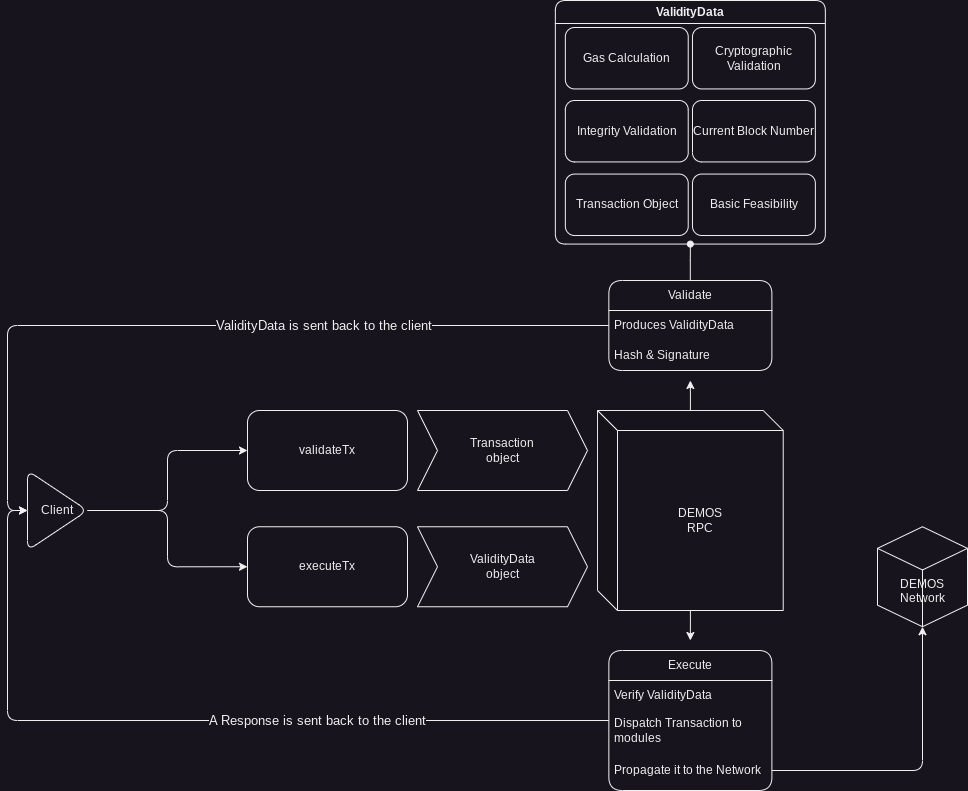

The diagram above was exported from draw.io. Its source (the exported page's mxGraphModel, read from the mxfile embedded in the PNG):
<mxGraphModel dx="2196" dy="1964" grid="1" gridSize="10" guides="1" tooltips="1" connect="1" arrows="1" fold="1" page="1" pageScale="1" pageWidth="827" pageHeight="1169" math="0" shadow="0">
  <root>
    <mxCell id="0" />
    <mxCell id="1" parent="0" />
    <mxCell id="WeezWdW7xbgOVUOrR9x6-1" value="validateTx" style="rounded=1;whiteSpace=wrap;html=1;" parent="1" vertex="1">
      <mxGeometry x="80" y="40" width="160" height="80" as="geometry" />
    </mxCell>
    <mxCell id="WeezWdW7xbgOVUOrR9x6-3" value="Transaction&lt;br&gt;object" style="shape=step;perimeter=stepPerimeter;whiteSpace=wrap;html=1;fixedSize=1;" parent="1" vertex="1">
      <mxGeometry x="250" y="40" width="170" height="80" as="geometry" />
    </mxCell>
    <mxCell id="WeezWdW7xbgOVUOrR9x6-31" style="edgeStyle=orthogonalEdgeStyle;rounded=0;orthogonalLoop=1;jettySize=auto;html=1;" parent="1" source="WeezWdW7xbgOVUOrR9x6-5" edge="1">
      <mxGeometry relative="1" as="geometry">
        <mxPoint x="522.8650000000002" y="10" as="targetPoint" />
      </mxGeometry>
    </mxCell>
    <mxCell id="WeezWdW7xbgOVUOrR9x6-36" style="edgeStyle=orthogonalEdgeStyle;rounded=0;orthogonalLoop=1;jettySize=auto;html=1;" parent="1" source="WeezWdW7xbgOVUOrR9x6-5" edge="1">
      <mxGeometry relative="1" as="geometry">
        <mxPoint x="522.8650000000002" y="270" as="targetPoint" />
      </mxGeometry>
    </mxCell>
    <mxCell id="WeezWdW7xbgOVUOrR9x6-5" value="DEMOS&lt;br&gt;RPC" style="shape=cube;whiteSpace=wrap;html=1;boundedLbl=1;backgroundOutline=1;darkOpacity=0.05;darkOpacity2=0.1;" parent="1" vertex="1">
      <mxGeometry x="430.01" y="40" width="185.71" height="200" as="geometry" />
    </mxCell>
    <mxCell id="WeezWdW7xbgOVUOrR9x6-23" value="&lt;font style=&quot;font-size: 13px;&quot;&gt;ValidityData is sent back to the client&lt;/font&gt;" style="edgeStyle=orthogonalEdgeStyle;rounded=1;orthogonalLoop=1;jettySize=auto;html=1;entryX=0;entryY=0.5;entryDx=0;entryDy=0;" parent="1" source="WeezWdW7xbgOVUOrR9x6-11" target="WeezWdW7xbgOVUOrR9x6-19" edge="1">
      <mxGeometry x="-0.2932" relative="1" as="geometry">
        <mxPoint as="offset" />
      </mxGeometry>
    </mxCell>
    <mxCell id="WeezWdW7xbgOVUOrR9x6-29" style="edgeStyle=orthogonalEdgeStyle;rounded=0;orthogonalLoop=1;jettySize=auto;html=1;entryX=0.5;entryY=1;entryDx=0;entryDy=0;endArrow=oval;endFill=1;" parent="1" source="WeezWdW7xbgOVUOrR9x6-11" target="WeezWdW7xbgOVUOrR9x6-16" edge="1">
      <mxGeometry relative="1" as="geometry" />
    </mxCell>
    <mxCell id="WeezWdW7xbgOVUOrR9x6-11" value="Validate" style="swimlane;fontStyle=0;childLayout=stackLayout;horizontal=1;startSize=30;horizontalStack=0;resizeParent=1;resizeParentMax=0;resizeLast=0;collapsible=1;marginBottom=0;whiteSpace=wrap;html=1;rounded=1;" parent="1" vertex="1">
      <mxGeometry x="441.34" y="-90" width="163.04" height="90" as="geometry" />
    </mxCell>
    <mxCell id="WeezWdW7xbgOVUOrR9x6-12" value="Produces ValidityData" style="text;strokeColor=none;fillColor=none;align=left;verticalAlign=middle;spacingLeft=4;spacingRight=4;overflow=hidden;points=[[0,0.5],[1,0.5]];portConstraint=eastwest;rotatable=0;whiteSpace=wrap;html=1;" parent="WeezWdW7xbgOVUOrR9x6-11" vertex="1">
      <mxGeometry y="30" width="163.04" height="30" as="geometry" />
    </mxCell>
    <mxCell id="WeezWdW7xbgOVUOrR9x6-13" value="Hash &amp;amp; Signature" style="text;strokeColor=none;fillColor=none;align=left;verticalAlign=middle;spacingLeft=4;spacingRight=4;overflow=hidden;points=[[0,0.5],[1,0.5]];portConstraint=eastwest;rotatable=0;whiteSpace=wrap;html=1;" parent="WeezWdW7xbgOVUOrR9x6-11" vertex="1">
      <mxGeometry y="60" width="163.04" height="30" as="geometry" />
    </mxCell>
    <mxCell id="WeezWdW7xbgOVUOrR9x6-16" value="ValidityData" style="swimlane;whiteSpace=wrap;html=1;rounded=1;" parent="1" vertex="1">
      <mxGeometry x="387.86" y="-370" width="270" height="243.57" as="geometry" />
    </mxCell>
    <mxCell id="WeezWdW7xbgOVUOrR9x6-6" value="Gas Calculation" style="rounded=1;whiteSpace=wrap;html=1;" parent="WeezWdW7xbgOVUOrR9x6-16" vertex="1">
      <mxGeometry x="10" y="27" width="122.86" height="61.43" as="geometry" />
    </mxCell>
    <mxCell id="WeezWdW7xbgOVUOrR9x6-7" value="Cryptographic Validation" style="rounded=1;whiteSpace=wrap;html=1;" parent="WeezWdW7xbgOVUOrR9x6-16" vertex="1">
      <mxGeometry x="137.14" y="27" width="122.86" height="61.43" as="geometry" />
    </mxCell>
    <mxCell id="WeezWdW7xbgOVUOrR9x6-8" value="Integrity Validation" style="rounded=1;whiteSpace=wrap;html=1;" parent="WeezWdW7xbgOVUOrR9x6-16" vertex="1">
      <mxGeometry x="10" y="100" width="122.86" height="61.43" as="geometry" />
    </mxCell>
    <mxCell id="WeezWdW7xbgOVUOrR9x6-9" value="Current Block Number" style="rounded=1;whiteSpace=wrap;html=1;" parent="WeezWdW7xbgOVUOrR9x6-16" vertex="1">
      <mxGeometry x="137.14" y="100" width="122.86" height="61.43" as="geometry" />
    </mxCell>
    <mxCell id="WeezWdW7xbgOVUOrR9x6-17" value="Transaction Object" style="rounded=1;whiteSpace=wrap;html=1;" parent="WeezWdW7xbgOVUOrR9x6-16" vertex="1">
      <mxGeometry x="10" y="173.57" width="122.86" height="61.43" as="geometry" />
    </mxCell>
    <mxCell id="WeezWdW7xbgOVUOrR9x6-18" value="Basic Feasibility" style="rounded=1;whiteSpace=wrap;html=1;" parent="WeezWdW7xbgOVUOrR9x6-16" vertex="1">
      <mxGeometry x="137.14" y="173.57" width="122.86" height="61.43" as="geometry" />
    </mxCell>
    <mxCell id="WeezWdW7xbgOVUOrR9x6-21" style="edgeStyle=orthogonalEdgeStyle;rounded=1;orthogonalLoop=1;jettySize=auto;html=1;entryX=0;entryY=0.5;entryDx=0;entryDy=0;" parent="1" source="WeezWdW7xbgOVUOrR9x6-19" target="WeezWdW7xbgOVUOrR9x6-1" edge="1">
      <mxGeometry relative="1" as="geometry" />
    </mxCell>
    <mxCell id="WeezWdW7xbgOVUOrR9x6-22" style="edgeStyle=orthogonalEdgeStyle;rounded=1;orthogonalLoop=1;jettySize=auto;html=1;entryX=0;entryY=0.5;entryDx=0;entryDy=0;" parent="1" source="WeezWdW7xbgOVUOrR9x6-19" target="WeezWdW7xbgOVUOrR9x6-20" edge="1">
      <mxGeometry relative="1" as="geometry" />
    </mxCell>
    <mxCell id="WeezWdW7xbgOVUOrR9x6-19" value="Client" style="triangle;whiteSpace=wrap;html=1;rounded=1;" parent="1" vertex="1">
      <mxGeometry x="-140" y="100" width="60" height="80" as="geometry" />
    </mxCell>
    <mxCell id="WeezWdW7xbgOVUOrR9x6-20" value="executeTx" style="rounded=1;whiteSpace=wrap;html=1;" parent="1" vertex="1">
      <mxGeometry x="80" y="156.25" width="160" height="80" as="geometry" />
    </mxCell>
    <mxCell id="WeezWdW7xbgOVUOrR9x6-26" value="ValidityData&lt;br&gt;object" style="shape=step;perimeter=stepPerimeter;whiteSpace=wrap;html=1;fixedSize=1;" parent="1" vertex="1">
      <mxGeometry x="250" y="156.25" width="170" height="80" as="geometry" />
    </mxCell>
    <mxCell id="WeezWdW7xbgOVUOrR9x6-41" value="&lt;span style=&quot;font-size: 13px;&quot;&gt;A Response is sent back to the client&lt;/span&gt;" style="edgeStyle=orthogonalEdgeStyle;rounded=1;orthogonalLoop=1;jettySize=auto;html=1;entryX=0;entryY=0.5;entryDx=0;entryDy=0;" parent="1" source="WeezWdW7xbgOVUOrR9x6-33" target="WeezWdW7xbgOVUOrR9x6-19" edge="1">
      <mxGeometry x="-0.2991" relative="1" as="geometry">
        <mxPoint x="-170" y="190" as="targetPoint" />
        <mxPoint as="offset" />
      </mxGeometry>
    </mxCell>
    <mxCell id="WeezWdW7xbgOVUOrR9x6-33" value="Execute" style="swimlane;fontStyle=0;childLayout=stackLayout;horizontal=1;startSize=30;horizontalStack=0;resizeParent=1;resizeParentMax=0;resizeLast=0;collapsible=1;marginBottom=0;whiteSpace=wrap;html=1;rounded=1;" parent="1" vertex="1">
      <mxGeometry x="441.34999999999997" y="280" width="163.04" height="140" as="geometry" />
    </mxCell>
    <mxCell id="WeezWdW7xbgOVUOrR9x6-34" value="Verify ValidityData" style="text;strokeColor=none;fillColor=none;align=left;verticalAlign=middle;spacingLeft=4;spacingRight=4;overflow=hidden;points=[[0,0.5],[1,0.5]];portConstraint=eastwest;rotatable=0;whiteSpace=wrap;html=1;" parent="WeezWdW7xbgOVUOrR9x6-33" vertex="1">
      <mxGeometry y="30" width="163.04" height="30" as="geometry" />
    </mxCell>
    <mxCell id="WeezWdW7xbgOVUOrR9x6-35" value="Dispatch Transaction to modules" style="text;strokeColor=none;fillColor=none;align=left;verticalAlign=middle;spacingLeft=4;spacingRight=4;overflow=hidden;points=[[0,0.5],[1,0.5]];portConstraint=eastwest;rotatable=0;whiteSpace=wrap;html=1;" parent="WeezWdW7xbgOVUOrR9x6-33" vertex="1">
      <mxGeometry y="60" width="163.04" height="40" as="geometry" />
    </mxCell>
    <mxCell id="WeezWdW7xbgOVUOrR9x6-38" value="Propagate it to the Network" style="text;strokeColor=none;fillColor=none;align=left;verticalAlign=middle;spacingLeft=4;spacingRight=4;overflow=hidden;points=[[0,0.5],[1,0.5]];portConstraint=eastwest;rotatable=0;whiteSpace=wrap;html=1;" parent="WeezWdW7xbgOVUOrR9x6-33" vertex="1">
      <mxGeometry y="100" width="163.04" height="40" as="geometry" />
    </mxCell>
    <mxCell id="WeezWdW7xbgOVUOrR9x6-37" value="&lt;br&gt;&lt;br&gt;DEMOS&lt;br&gt;Network" style="html=1;whiteSpace=wrap;shape=isoCube2;backgroundOutline=1;isoAngle=15;" parent="1" vertex="1">
      <mxGeometry x="710" y="156.25" width="90" height="100" as="geometry" />
    </mxCell>
    <mxCell id="WeezWdW7xbgOVUOrR9x6-40" style="edgeStyle=orthogonalEdgeStyle;rounded=1;orthogonalLoop=1;jettySize=auto;html=1;entryX=0.5;entryY=1;entryDx=0;entryDy=0;entryPerimeter=0;" parent="1" source="WeezWdW7xbgOVUOrR9x6-38" target="WeezWdW7xbgOVUOrR9x6-37" edge="1">
      <mxGeometry relative="1" as="geometry" />
    </mxCell>
  </root>
</mxGraphModel>